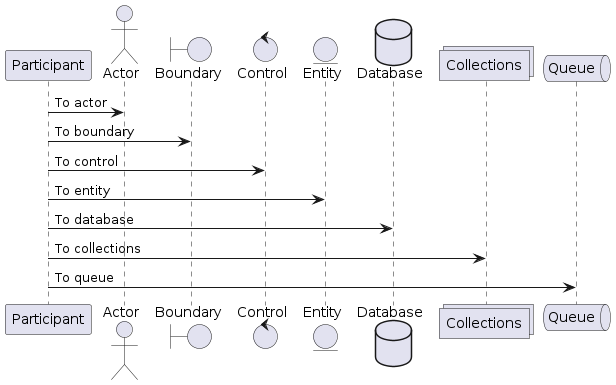

The diagram above was rendered by PlantUML. Its source (embedded in the PNG):
@startuml
participant Participant as Foo
actor       Actor       as Foo1
boundary    Boundary    as Foo2
control     Control     as Foo3
entity      Entity      as Foo4
database    Database    as Foo5
collections Collections as Foo6
queue       Queue       as Foo7
Foo -> Foo1 : To actor
Foo -> Foo2 : To boundary
Foo -> Foo3 : To control
Foo -> Foo4 : To entity
Foo -> Foo5 : To database
Foo -> Foo6 : To collections
Foo -> Foo7: To queue
@enduml